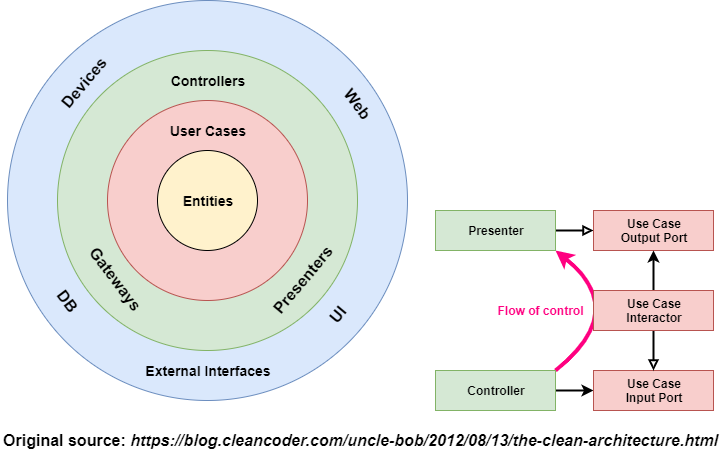

The diagram above was exported from draw.io. Its source (the exported page's mxGraphModel, read from the mxfile embedded in the PNG):
<mxGraphModel dx="868" dy="411" grid="1" gridSize="10" guides="1" tooltips="1" connect="1" arrows="1" fold="1" page="1" pageScale="1" pageWidth="850" pageHeight="1100" math="0" shadow="0">
  <root>
    <mxCell id="0" />
    <mxCell id="1" parent="0" />
    <mxCell id="WI0CDLAmYGxVV7XR649D-8" value="" style="ellipse;whiteSpace=wrap;html=1;aspect=fixed;fillColor=#dae8fc;strokeColor=#6c8ebf;" parent="1" vertex="1">
      <mxGeometry x="53" y="30" width="400" height="400" as="geometry" />
    </mxCell>
    <mxCell id="WI0CDLAmYGxVV7XR649D-9" value="" style="ellipse;whiteSpace=wrap;html=1;aspect=fixed;fillColor=#d5e8d4;strokeColor=#82b366;" parent="1" vertex="1">
      <mxGeometry x="103" y="80" width="300" height="300" as="geometry" />
    </mxCell>
    <mxCell id="WI0CDLAmYGxVV7XR649D-10" value="" style="ellipse;whiteSpace=wrap;html=1;aspect=fixed;fillColor=#f8cecc;fontStyle=1;fontSize=14;strokeColor=#b85450;" parent="1" vertex="1">
      <mxGeometry x="153" y="130" width="200" height="200" as="geometry" />
    </mxCell>
    <mxCell id="WI0CDLAmYGxVV7XR649D-13" value="Controllers" style="text;html=1;strokeColor=none;fillColor=none;align=center;verticalAlign=middle;whiteSpace=wrap;rounded=0;fontStyle=1;fontSize=14;" parent="1" vertex="1">
      <mxGeometry x="173" y="100" width="160" height="20" as="geometry" />
    </mxCell>
    <mxCell id="WI0CDLAmYGxVV7XR649D-21" value="DB" style="text;html=1;strokeColor=none;fillColor=none;align=center;verticalAlign=middle;whiteSpace=wrap;rounded=0;rotation=53;fontStyle=1;fontSize=16;" parent="1" vertex="1">
      <mxGeometry x="93" y="320" width="40" height="20" as="geometry" />
    </mxCell>
    <mxCell id="WI0CDLAmYGxVV7XR649D-22" value="UI" style="text;html=1;strokeColor=none;fillColor=none;align=center;verticalAlign=middle;whiteSpace=wrap;rounded=0;rotation=310;fontStyle=1;fontSize=16;" parent="1" vertex="1">
      <mxGeometry x="363" y="335" width="40" height="20" as="geometry" />
    </mxCell>
    <mxCell id="WI0CDLAmYGxVV7XR649D-23" value="Entities" style="ellipse;whiteSpace=wrap;html=1;aspect=fixed;fillColor=#FFF2CC;fontStyle=1;fontSize=14;" parent="1" vertex="1">
      <mxGeometry x="203" y="180" width="100" height="100" as="geometry" />
    </mxCell>
    <mxCell id="WI0CDLAmYGxVV7XR649D-24" value="User Cases" style="text;html=1;strokeColor=none;fillColor=none;align=center;verticalAlign=middle;whiteSpace=wrap;rounded=0;fontStyle=1;fontSize=14;" parent="1" vertex="1">
      <mxGeometry x="173" y="150" width="160" height="20" as="geometry" />
    </mxCell>
    <mxCell id="WI0CDLAmYGxVV7XR649D-26" value="Original source: &lt;i&gt;https://blog.cleancoder.com/uncle-bob/2012/08/13/the-clean-architecture.html&lt;/i&gt;" style="text;html=1;strokeColor=none;fillColor=none;align=center;verticalAlign=middle;whiteSpace=wrap;rounded=0;fontSize=16;fontColor=#000000;fontStyle=1" parent="1" vertex="1">
      <mxGeometry x="46" y="460" width="719" height="20" as="geometry" />
    </mxCell>
    <mxCell id="PHmCzCpUCthD_Q890sa5-1" value="Devices" style="text;html=1;strokeColor=none;fillColor=none;align=center;verticalAlign=middle;whiteSpace=wrap;rounded=0;rotation=310;fontStyle=1;fontSize=16;" parent="1" vertex="1">
      <mxGeometry x="109" y="103" width="40" height="20" as="geometry" />
    </mxCell>
    <mxCell id="PHmCzCpUCthD_Q890sa5-2" value="Web" style="text;html=1;strokeColor=none;fillColor=none;align=center;verticalAlign=middle;whiteSpace=wrap;rounded=0;rotation=53;fontStyle=1;fontSize=16;" parent="1" vertex="1">
      <mxGeometry x="383" y="123" width="40" height="20" as="geometry" />
    </mxCell>
    <mxCell id="PHmCzCpUCthD_Q890sa5-5" value="External Interfaces" style="text;html=1;strokeColor=none;fillColor=none;align=center;verticalAlign=middle;whiteSpace=wrap;rounded=0;fontStyle=1;fontSize=14;" parent="1" vertex="1">
      <mxGeometry x="173" y="390" width="160" height="20" as="geometry" />
    </mxCell>
    <mxCell id="PHmCzCpUCthD_Q890sa5-6" value="Gateways" style="text;html=1;strokeColor=none;fillColor=none;align=center;verticalAlign=middle;whiteSpace=wrap;rounded=0;rotation=53;fontStyle=1;fontSize=16;" parent="1" vertex="1">
      <mxGeometry x="141" y="298" width="40" height="20" as="geometry" />
    </mxCell>
    <mxCell id="PHmCzCpUCthD_Q890sa5-7" value="Presenters" style="text;html=1;strokeColor=none;fillColor=none;align=center;verticalAlign=middle;whiteSpace=wrap;rounded=0;rotation=310;fontStyle=1;fontSize=16;" parent="1" vertex="1">
      <mxGeometry x="328" y="300" width="40" height="20" as="geometry" />
    </mxCell>
    <mxCell id="GpDnjt2Rird08iDHCy0X-1" style="rounded=0;orthogonalLoop=1;jettySize=auto;html=1;entryX=0;entryY=0.5;entryDx=0;entryDy=0;endArrow=block;endFill=0;strokeWidth=2;" parent="1" source="PHmCzCpUCthD_Q890sa5-9" target="PHmCzCpUCthD_Q890sa5-11" edge="1">
      <mxGeometry relative="1" as="geometry" />
    </mxCell>
    <mxCell id="GpDnjt2Rird08iDHCy0X-5" style="edgeStyle=none;orthogonalLoop=1;jettySize=auto;html=1;exitX=1;exitY=1;exitDx=0;exitDy=0;entryX=1;entryY=0;entryDx=0;entryDy=0;endArrow=none;endFill=0;strokeWidth=4;curved=1;startArrow=classic;startFill=1;strokeColor=#FF0080;" parent="1" source="PHmCzCpUCthD_Q890sa5-9" target="PHmCzCpUCthD_Q890sa5-10" edge="1">
      <mxGeometry relative="1" as="geometry">
        <Array as="points">
          <mxPoint x="676" y="340" />
        </Array>
      </mxGeometry>
    </mxCell>
    <mxCell id="GpDnjt2Rird08iDHCy0X-6" value="Flow of control" style="text;html=1;align=center;verticalAlign=middle;resizable=0;points=[];labelBackgroundColor=#ffffff;fontColor=#FF0080;fontStyle=1" parent="GpDnjt2Rird08iDHCy0X-5" vertex="1" connectable="0">
      <mxGeometry x="-0.5182" y="-13" relative="1" as="geometry">
        <mxPoint x="-42.8" y="21.11" as="offset" />
      </mxGeometry>
    </mxCell>
    <mxCell id="PHmCzCpUCthD_Q890sa5-9" value="Presenter" style="rounded=0;whiteSpace=wrap;html=1;fillColor=#d5e8d4;strokeColor=#82b366;fontStyle=1" parent="1" vertex="1">
      <mxGeometry x="481" y="240" width="120" height="40" as="geometry" />
    </mxCell>
    <mxCell id="GpDnjt2Rird08iDHCy0X-3" style="edgeStyle=none;rounded=0;orthogonalLoop=1;jettySize=auto;html=1;entryX=0;entryY=0.5;entryDx=0;entryDy=0;endArrow=classic;endFill=1;strokeWidth=2;" parent="1" source="PHmCzCpUCthD_Q890sa5-10" target="PHmCzCpUCthD_Q890sa5-12" edge="1">
      <mxGeometry relative="1" as="geometry" />
    </mxCell>
    <mxCell id="PHmCzCpUCthD_Q890sa5-10" value="Controller" style="rounded=0;whiteSpace=wrap;html=1;fillColor=#d5e8d4;strokeColor=#82b366;fontStyle=1" parent="1" vertex="1">
      <mxGeometry x="481" y="400" width="120" height="40" as="geometry" />
    </mxCell>
    <mxCell id="PHmCzCpUCthD_Q890sa5-11" value="Use Case&lt;br&gt;Output Port" style="rounded=0;whiteSpace=wrap;html=1;fillColor=#f8cecc;strokeColor=#b85450;fontStyle=1" parent="1" vertex="1">
      <mxGeometry x="639" y="240" width="120" height="40" as="geometry" />
    </mxCell>
    <mxCell id="PHmCzCpUCthD_Q890sa5-12" value="Use Case&lt;br&gt;Input Port" style="rounded=0;whiteSpace=wrap;html=1;fillColor=#f8cecc;strokeColor=#b85450;fontStyle=1" parent="1" vertex="1">
      <mxGeometry x="639" y="400" width="120" height="40" as="geometry" />
    </mxCell>
    <mxCell id="GpDnjt2Rird08iDHCy0X-2" value="" style="rounded=0;orthogonalLoop=1;jettySize=auto;html=1;endArrow=block;endFill=0;strokeWidth=2;" parent="1" source="PHmCzCpUCthD_Q890sa5-13" target="PHmCzCpUCthD_Q890sa5-12" edge="1">
      <mxGeometry relative="1" as="geometry" />
    </mxCell>
    <mxCell id="GpDnjt2Rird08iDHCy0X-4" style="edgeStyle=none;rounded=0;orthogonalLoop=1;jettySize=auto;html=1;entryX=0.5;entryY=1;entryDx=0;entryDy=0;endArrow=classic;endFill=1;strokeWidth=2;" parent="1" source="PHmCzCpUCthD_Q890sa5-13" target="PHmCzCpUCthD_Q890sa5-11" edge="1">
      <mxGeometry relative="1" as="geometry" />
    </mxCell>
    <mxCell id="PHmCzCpUCthD_Q890sa5-13" value="Use Case&lt;br&gt;Interactor" style="rounded=0;whiteSpace=wrap;html=1;fillColor=#f8cecc;strokeColor=#b85450;fontStyle=1" parent="1" vertex="1">
      <mxGeometry x="639" y="320" width="120" height="40" as="geometry" />
    </mxCell>
  </root>
</mxGraphModel>